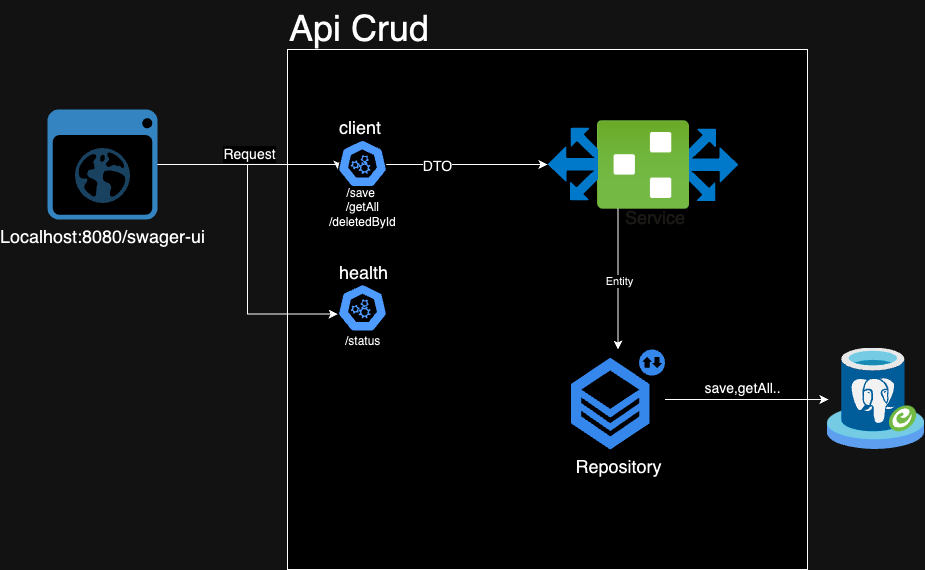

The diagram above was exported from draw.io. Its source (the exported page's mxGraphModel, read from the mxfile embedded in the PNG):
<mxGraphModel dx="2585" dy="1056" grid="1" gridSize="10" guides="1" tooltips="1" connect="1" arrows="1" fold="1" page="1" pageScale="1" pageWidth="850" pageHeight="1100" math="0" shadow="0">
  <root>
    <mxCell id="0" />
    <mxCell id="1" parent="0" />
    <mxCell id="38_YE0E_LITZpwTWjEY9-26" value="" style="rounded=0;whiteSpace=wrap;html=1;" vertex="1" parent="1">
      <mxGeometry x="240" y="120" width="520" height="520" as="geometry" />
    </mxCell>
    <mxCell id="38_YE0E_LITZpwTWjEY9-29" value="&lt;div style=&quot;text-align: center;&quot;&gt;&lt;font style=&quot;--darkreader-inline-color: #cdc8c2; font-size: 36px;&quot; data-darkreader-inline-color=&quot;&quot;&gt;&lt;span style=&quot;text-wrap: nowrap;&quot;&gt;Api Crud&lt;/span&gt;&lt;/font&gt;&lt;/div&gt;" style="text;whiteSpace=wrap;html=1;fillColor=none;" vertex="1" parent="1">
      <mxGeometry x="240" y="71" width="70" height="40" as="geometry" />
    </mxCell>
    <mxCell id="38_YE0E_LITZpwTWjEY9-14" style="edgeStyle=orthogonalEdgeStyle;rounded=0;orthogonalLoop=1;jettySize=auto;html=1;entryX=0.005;entryY=0.63;entryDx=0;entryDy=0;entryPerimeter=0;" edge="1" parent="1" source="38_YE0E_LITZpwTWjEY9-1" target="38_YE0E_LITZpwTWjEY9-36">
      <mxGeometry relative="1" as="geometry">
        <mxPoint x="260.0000000000002" y="235" as="targetPoint" />
        <Array as="points">
          <mxPoint x="290" y="235" />
        </Array>
      </mxGeometry>
    </mxCell>
    <mxCell id="38_YE0E_LITZpwTWjEY9-17" value="&lt;font style=&quot;font-size: 14px;&quot;&gt;Request&lt;/font&gt;" style="edgeLabel;html=1;align=center;verticalAlign=middle;resizable=0;points=[];" vertex="1" connectable="0" parent="38_YE0E_LITZpwTWjEY9-14">
      <mxGeometry x="-0.0133" y="1" relative="1" as="geometry">
        <mxPoint y="-10" as="offset" />
      </mxGeometry>
    </mxCell>
    <mxCell id="38_YE0E_LITZpwTWjEY9-1" value="&lt;font style=&quot;font-size: 18px;&quot;&gt;Localhost:8080/swager-ui&lt;/font&gt;" style="shadow=0;dashed=0;html=1;strokeColor=none;fillColor=#4495D1;labelPosition=center;verticalLabelPosition=bottom;verticalAlign=top;align=center;outlineConnect=0;shape=mxgraph.veeam.2d.web_ui;" vertex="1" parent="1">
      <mxGeometry y="180" width="110" height="110" as="geometry" />
    </mxCell>
    <mxCell id="38_YE0E_LITZpwTWjEY9-12" value="" style="group" vertex="1" connectable="0" parent="1">
      <mxGeometry x="500" y="191.31" width="191" height="87.38" as="geometry" />
    </mxCell>
    <mxCell id="38_YE0E_LITZpwTWjEY9-3" value="&lt;br&gt;&lt;div&gt;&lt;br&gt;&lt;/div&gt;" style="image;aspect=fixed;html=1;points=[];align=center;fontSize=12;image=img/lib/azure2/networking/Route_Filters.svg;" vertex="1" parent="38_YE0E_LITZpwTWjEY9-12">
      <mxGeometry x="50" width="141" height="87.38" as="geometry" />
    </mxCell>
    <mxCell id="38_YE0E_LITZpwTWjEY9-11" value="" style="image;aspect=fixed;html=1;points=[];align=center;fontSize=12;image=img/lib/azure2/networking/Route_Filters.svg;rotation=-180;" vertex="1" parent="38_YE0E_LITZpwTWjEY9-12">
      <mxGeometry width="141" height="87.38" as="geometry" />
    </mxCell>
    <mxCell id="38_YE0E_LITZpwTWjEY9-15" style="edgeStyle=orthogonalEdgeStyle;rounded=0;orthogonalLoop=1;jettySize=auto;html=1;exitX=0.8;exitY=0.417;exitDx=0;exitDy=0;exitPerimeter=0;" edge="1" parent="1" source="38_YE0E_LITZpwTWjEY9-36" target="38_YE0E_LITZpwTWjEY9-11">
      <mxGeometry relative="1" as="geometry">
        <mxPoint x="374.5799999999999" y="235" as="sourcePoint" />
        <Array as="points">
          <mxPoint x="330" y="235" />
        </Array>
      </mxGeometry>
    </mxCell>
    <mxCell id="38_YE0E_LITZpwTWjEY9-16" value="&lt;font style=&quot;font-size: 14px;&quot;&gt;DTO&lt;/font&gt;" style="edgeLabel;html=1;align=center;verticalAlign=middle;resizable=0;points=[];" vertex="1" connectable="0" parent="38_YE0E_LITZpwTWjEY9-15">
      <mxGeometry x="-0.2757" y="-1" relative="1" as="geometry">
        <mxPoint as="offset" />
      </mxGeometry>
    </mxCell>
    <mxCell id="38_YE0E_LITZpwTWjEY9-18" value="" style="image;aspect=fixed;html=1;points=[];align=center;fontSize=12;image=img/lib/azure2/other/Arc_PostgreSQL.svg;" vertex="1" parent="1">
      <mxGeometry x="780" y="418.56" width="97.08" height="101.44" as="geometry" />
    </mxCell>
    <mxCell id="38_YE0E_LITZpwTWjEY9-19" value="&lt;font style=&quot;font-size: 18px;&quot;&gt;Repository&lt;/font&gt;" style="sketch=0;html=1;aspect=fixed;strokeColor=none;shadow=0;fillColor=#3B8DF1;verticalAlign=top;labelPosition=center;verticalLabelPosition=bottom;shape=mxgraph.gcp2.repository_2" vertex="1" parent="1">
      <mxGeometry x="523.5" y="420" width="94" height="100" as="geometry" />
    </mxCell>
    <mxCell id="38_YE0E_LITZpwTWjEY9-20" style="edgeStyle=orthogonalEdgeStyle;rounded=0;orthogonalLoop=1;jettySize=auto;html=1;" edge="1" parent="1" source="38_YE0E_LITZpwTWjEY9-11" target="38_YE0E_LITZpwTWjEY9-19">
      <mxGeometry relative="1" as="geometry" />
    </mxCell>
    <mxCell id="38_YE0E_LITZpwTWjEY9-24" value="Entity" style="edgeLabel;html=1;align=center;verticalAlign=middle;resizable=0;points=[];" vertex="1" connectable="0" parent="38_YE0E_LITZpwTWjEY9-20">
      <mxGeometry x="0.0234" y="1" relative="1" as="geometry">
        <mxPoint as="offset" />
      </mxGeometry>
    </mxCell>
    <mxCell id="38_YE0E_LITZpwTWjEY9-23" style="edgeStyle=orthogonalEdgeStyle;rounded=0;orthogonalLoop=1;jettySize=auto;html=1;entryX=0.01;entryY=0.507;entryDx=0;entryDy=0;entryPerimeter=0;" edge="1" parent="1" source="38_YE0E_LITZpwTWjEY9-19" target="38_YE0E_LITZpwTWjEY9-18">
      <mxGeometry relative="1" as="geometry" />
    </mxCell>
    <mxCell id="38_YE0E_LITZpwTWjEY9-25" value="&lt;font style=&quot;font-size: 14px;&quot;&gt;save,getAll..&lt;/font&gt;" style="edgeLabel;html=1;align=center;verticalAlign=middle;resizable=0;points=[];" vertex="1" connectable="0" parent="38_YE0E_LITZpwTWjEY9-23">
      <mxGeometry x="-0.1334" y="-2" relative="1" as="geometry">
        <mxPoint x="6" y="-14" as="offset" />
      </mxGeometry>
    </mxCell>
    <mxCell id="38_YE0E_LITZpwTWjEY9-30" value="&lt;span data-darkreader-inline-color=&quot;&quot; style=&quot;color: rgb(232, 230, 227); font-family: Helvetica; font-style: normal; font-variant-ligatures: normal; font-variant-caps: normal; font-weight: 400; letter-spacing: normal; orphans: 2; text-align: center; text-indent: 0px; text-transform: none; widows: 2; word-spacing: 0px; -webkit-text-stroke-width: 0px; white-space: nowrap; text-decoration-thickness: initial; text-decoration-style: initial; text-decoration-color: initial; float: none; --darkreader-inline-color: #d8d4cf; display: inline !important;&quot;&gt;&lt;font style=&quot;font-size: 18px;&quot;&gt;Service&lt;/font&gt;&lt;/span&gt;" style="text;whiteSpace=wrap;html=1;" vertex="1" parent="1">
      <mxGeometry x="576" y="271" width="80" height="40" as="geometry" />
    </mxCell>
    <mxCell id="38_YE0E_LITZpwTWjEY9-36" value="" style="aspect=fixed;sketch=0;html=1;dashed=0;whitespace=wrap;fillColor=#2875E2;strokeColor=#ffffff;points=[[0.005,0.63,0],[0.1,0.2,0],[0.9,0.2,0],[0.5,0,0],[0.995,0.63,0],[0.72,0.99,0],[0.5,1,0],[0.28,0.99,0]];shape=mxgraph.kubernetes.icon2;prIcon=api" vertex="1" parent="1">
      <mxGeometry x="290" y="210" width="50" height="48" as="geometry" />
    </mxCell>
    <mxCell id="38_YE0E_LITZpwTWjEY9-40" value="&lt;div style=&quot;text-align: center;&quot;&gt;&lt;font color=&quot;#000000&quot; style=&quot;--darkreader-inline-color: #e8e6e3;&quot; data-darkreader-inline-color=&quot;&quot;&gt;&lt;span style=&quot;font-size: 18px; text-wrap: nowrap;&quot;&gt;client&lt;/span&gt;&lt;/font&gt;&lt;/div&gt;" style="text;whiteSpace=wrap;html=1;" vertex="1" parent="1">
      <mxGeometry x="290" y="181.31" width="80" height="40" as="geometry" />
    </mxCell>
    <mxCell id="38_YE0E_LITZpwTWjEY9-41" value="&lt;div style=&quot;text-align: center;&quot;&gt;&lt;font data-darkreader-inline-color=&quot;&quot; style=&quot;--darkreader-inline-color: #bfbab1; font-size: 12px;&quot;&gt;&lt;span style=&quot;text-wrap: nowrap;&quot;&gt;/save&amp;nbsp;&lt;br&gt;/getAll&lt;/span&gt;&lt;/font&gt;&lt;/div&gt;&lt;div style=&quot;text-align: center;&quot;&gt;&lt;font data-darkreader-inline-color=&quot;&quot; style=&quot;--darkreader-inline-color: #bfbab1; font-size: 12px;&quot;&gt;&lt;span style=&quot;text-wrap: nowrap;&quot;&gt;/deletedById&lt;/span&gt;&lt;/font&gt;&lt;/div&gt;" style="text;whiteSpace=wrap;html=1;fontColor=#000000;" vertex="1" parent="1">
      <mxGeometry x="280" y="250" width="195" height="40" as="geometry" />
    </mxCell>
    <mxCell id="38_YE0E_LITZpwTWjEY9-42" value="" style="aspect=fixed;sketch=0;html=1;dashed=0;whitespace=wrap;fillColor=#2875E2;strokeColor=#ffffff;points=[[0.005,0.63,0],[0.1,0.2,0],[0.9,0.2,0],[0.5,0,0],[0.995,0.63,0],[0.72,0.99,0],[0.5,1,0],[0.28,0.99,0]];shape=mxgraph.kubernetes.icon2;prIcon=api" vertex="1" parent="1">
      <mxGeometry x="290" y="354.34000000000003" width="50" height="48" as="geometry" />
    </mxCell>
    <mxCell id="38_YE0E_LITZpwTWjEY9-43" value="&lt;div style=&quot;text-align: center;&quot;&gt;&lt;font data-darkreader-inline-color=&quot;&quot; style=&quot;--darkreader-inline-color: #c5c0b8;&quot;&gt;&lt;span style=&quot;font-size: 18px; text-wrap: nowrap; --darkreader-inline-bgcolor: #0c0d0e;&quot; data-darkreader-inline-bgcolor=&quot;&quot;&gt;health&lt;/span&gt;&lt;/font&gt;&lt;/div&gt;" style="text;whiteSpace=wrap;html=1;fontColor=#000000;" vertex="1" parent="1">
      <mxGeometry x="290" y="325.65" width="80" height="40" as="geometry" />
    </mxCell>
    <mxCell id="38_YE0E_LITZpwTWjEY9-44" value="&lt;div style=&quot;text-align: center;&quot;&gt;&lt;font data-darkreader-inline-color=&quot;&quot; style=&quot;--darkreader-inline-color: #bbb5ac;&quot;&gt;&lt;span style=&quot;text-wrap: nowrap;&quot;&gt;/status&lt;/span&gt;&lt;/font&gt;&lt;/div&gt;" style="text;whiteSpace=wrap;html=1;fontColor=#000000;" vertex="1" parent="1">
      <mxGeometry x="296" y="398.34" width="40" height="40" as="geometry" />
    </mxCell>
    <mxCell id="38_YE0E_LITZpwTWjEY9-45" style="edgeStyle=orthogonalEdgeStyle;rounded=0;orthogonalLoop=1;jettySize=auto;html=1;entryX=0.005;entryY=0.63;entryDx=0;entryDy=0;entryPerimeter=0;" edge="1" parent="1" source="38_YE0E_LITZpwTWjEY9-1" target="38_YE0E_LITZpwTWjEY9-42">
      <mxGeometry relative="1" as="geometry" />
    </mxCell>
  </root>
</mxGraphModel>